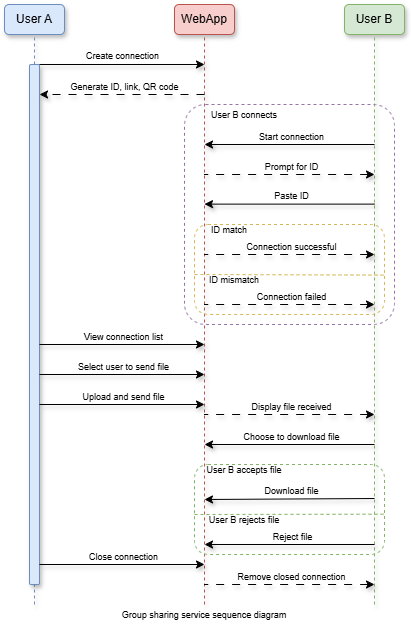

The diagram above was exported from draw.io. Its source (the exported page's mxGraphModel, read from the mxfile embedded in the PNG):
<mxGraphModel dx="576" dy="785" grid="1" gridSize="10" guides="1" tooltips="1" connect="1" arrows="1" fold="1" page="1" pageScale="1" pageWidth="850" pageHeight="1100" math="0" shadow="0">
  <root>
    <mxCell id="0" />
    <mxCell id="1" parent="0" />
    <mxCell id="KUSok9uALpGMFb_UBU0I-1" value="User A" style="rounded=1;whiteSpace=wrap;html=1;fillColor=#dae8fc;strokeColor=#6c8ebf;shadow=1;" parent="1" vertex="1">
      <mxGeometry x="1000" y="440" width="60" height="30" as="geometry" />
    </mxCell>
    <mxCell id="KUSok9uALpGMFb_UBU0I-2" value="" style="endArrow=none;html=1;rounded=0;entryX=0.5;entryY=1;entryDx=0;entryDy=0;dashed=1;shadow=1;fillColor=#dae8fc;strokeColor=#6c8ebf;" parent="1" source="KUSok9uALpGMFb_UBU0I-7" target="KUSok9uALpGMFb_UBU0I-1" edge="1">
      <mxGeometry width="50" height="50" relative="1" as="geometry">
        <mxPoint x="1030" y="1040" as="sourcePoint" />
        <mxPoint x="1030" y="790" as="targetPoint" />
      </mxGeometry>
    </mxCell>
    <mxCell id="KUSok9uALpGMFb_UBU0I-3" value="WebApp" style="rounded=1;whiteSpace=wrap;html=1;fillColor=#f8cecc;strokeColor=#b85450;shadow=1;" parent="1" vertex="1">
      <mxGeometry x="1170" y="440" width="60" height="30" as="geometry" />
    </mxCell>
    <mxCell id="KUSok9uALpGMFb_UBU0I-4" value="" style="endArrow=none;html=1;rounded=0;entryX=0.5;entryY=1;entryDx=0;entryDy=0;dashed=1;shadow=1;fillColor=#f8cecc;strokeColor=#b85450;" parent="1" target="KUSok9uALpGMFb_UBU0I-3" edge="1">
      <mxGeometry width="50" height="50" relative="1" as="geometry">
        <mxPoint x="1200" y="1040" as="sourcePoint" />
        <mxPoint x="1200" y="790" as="targetPoint" />
      </mxGeometry>
    </mxCell>
    <mxCell id="KUSok9uALpGMFb_UBU0I-5" value="User B" style="rounded=1;whiteSpace=wrap;html=1;fillColor=#d5e8d4;strokeColor=#82b366;shadow=1;" parent="1" vertex="1">
      <mxGeometry x="1340" y="440" width="60" height="30" as="geometry" />
    </mxCell>
    <mxCell id="KUSok9uALpGMFb_UBU0I-6" value="" style="endArrow=none;html=1;rounded=0;entryX=0.5;entryY=1;entryDx=0;entryDy=0;dashed=1;shadow=1;fillColor=#d5e8d4;strokeColor=#82b366;" parent="1" target="KUSok9uALpGMFb_UBU0I-5" edge="1">
      <mxGeometry width="50" height="50" relative="1" as="geometry">
        <mxPoint x="1370" y="1040" as="sourcePoint" />
        <mxPoint x="1370" y="790" as="targetPoint" />
      </mxGeometry>
    </mxCell>
    <mxCell id="KUSok9uALpGMFb_UBU0I-8" value="" style="endArrow=none;html=1;rounded=0;entryX=0.5;entryY=1;entryDx=0;entryDy=0;dashed=1;fillColor=#dae8fc;strokeColor=#6c8ebf;shadow=1;" parent="1" target="KUSok9uALpGMFb_UBU0I-7" edge="1">
      <mxGeometry width="50" height="50" relative="1" as="geometry">
        <mxPoint x="1030" y="1040" as="sourcePoint" />
        <mxPoint x="1030" y="460" as="targetPoint" />
      </mxGeometry>
    </mxCell>
    <mxCell id="KUSok9uALpGMFb_UBU0I-7" value="" style="rounded=1;whiteSpace=wrap;html=1;arcSize=15;fillColor=#dae8fc;strokeColor=#6c8ebf;shadow=1;" parent="1" vertex="1">
      <mxGeometry x="1025" y="500" width="10" height="520" as="geometry" />
    </mxCell>
    <mxCell id="KUSok9uALpGMFb_UBU0I-9" value="" style="endArrow=classic;html=1;rounded=0;fontFamily=Helvetica;fontSize=12;fontColor=default;shadow=1;" parent="1" edge="1">
      <mxGeometry width="50" height="50" relative="1" as="geometry">
        <mxPoint x="1035" y="500" as="sourcePoint" />
        <mxPoint x="1200" y="500" as="targetPoint" />
      </mxGeometry>
    </mxCell>
    <mxCell id="KUSok9uALpGMFb_UBU0I-10" value="&lt;font style=&quot;font-size: 9px;&quot;&gt;Create connection&lt;/font&gt;" style="edgeLabel;html=1;align=center;verticalAlign=middle;resizable=0;points=[];rounded=1;strokeColor=default;fontFamily=Helvetica;fontSize=12;fontColor=default;fillColor=default;" parent="KUSok9uALpGMFb_UBU0I-9" vertex="1" connectable="0">
      <mxGeometry x="-0.0009" y="-2" relative="1" as="geometry">
        <mxPoint y="-12" as="offset" />
      </mxGeometry>
    </mxCell>
    <mxCell id="KUSok9uALpGMFb_UBU0I-11" value="" style="endArrow=classic;html=1;rounded=0;fontFamily=Helvetica;fontSize=12;fontColor=default;dashed=1;dashPattern=8 8;shadow=1;" parent="1" edge="1">
      <mxGeometry width="50" height="50" relative="1" as="geometry">
        <mxPoint x="1200" y="530" as="sourcePoint" />
        <mxPoint x="1035" y="530" as="targetPoint" />
      </mxGeometry>
    </mxCell>
    <mxCell id="KUSok9uALpGMFb_UBU0I-12" value="&lt;font style=&quot;font-size: 9px;&quot;&gt;Generate ID, link, QR code&lt;/font&gt;" style="edgeLabel;html=1;align=center;verticalAlign=middle;resizable=0;points=[];rounded=1;strokeColor=default;fontFamily=Helvetica;fontSize=12;fontColor=default;fillColor=default;" parent="KUSok9uALpGMFb_UBU0I-11" vertex="1" connectable="0">
      <mxGeometry x="0.0701" relative="1" as="geometry">
        <mxPoint x="7" y="-9" as="offset" />
      </mxGeometry>
    </mxCell>
    <mxCell id="KUSok9uALpGMFb_UBU0I-13" value="" style="rounded=1;whiteSpace=wrap;html=1;strokeColor=#9673a6;align=center;verticalAlign=middle;fontFamily=Helvetica;fontSize=12;fillColor=none;dashed=1;arcSize=10;" parent="1" vertex="1">
      <mxGeometry x="1180" y="540" width="210" height="220" as="geometry" />
    </mxCell>
    <mxCell id="KUSok9uALpGMFb_UBU0I-14" value="&lt;font style=&quot;font-size: 9px;&quot;&gt;User B connects&lt;/font&gt;" style="text;html=1;align=center;verticalAlign=middle;whiteSpace=wrap;rounded=0;fontFamily=Helvetica;fontSize=12;fontColor=default;" parent="1" vertex="1">
      <mxGeometry x="1200" y="540" width="80" height="20" as="geometry" />
    </mxCell>
    <mxCell id="KUSok9uALpGMFb_UBU0I-15" value="" style="endArrow=classic;html=1;rounded=0;fontFamily=Helvetica;fontSize=12;fontColor=default;shadow=1;" parent="1" edge="1">
      <mxGeometry width="50" height="50" relative="1" as="geometry">
        <mxPoint x="1370" y="580" as="sourcePoint" />
        <mxPoint x="1200" y="580" as="targetPoint" />
      </mxGeometry>
    </mxCell>
    <mxCell id="KUSok9uALpGMFb_UBU0I-16" value="&lt;font style=&quot;font-size: 9px;&quot;&gt;Start connection&lt;/font&gt;" style="edgeLabel;html=1;align=center;verticalAlign=middle;resizable=0;points=[];rounded=1;strokeColor=default;fontFamily=Helvetica;fontSize=12;fontColor=default;fillColor=default;" parent="KUSok9uALpGMFb_UBU0I-15" vertex="1" connectable="0">
      <mxGeometry x="0.0148" y="-1" relative="1" as="geometry">
        <mxPoint x="2" y="-8" as="offset" />
      </mxGeometry>
    </mxCell>
    <mxCell id="KUSok9uALpGMFb_UBU0I-17" value="" style="endArrow=none;html=1;rounded=0;fontFamily=Helvetica;fontSize=12;fontColor=default;exitX=0.905;exitY=0.2;exitDx=0;exitDy=0;exitPerimeter=0;shadow=1;startArrow=classic;startFill=1;endFill=0;dashed=1;dashPattern=8 8;" parent="1" edge="1">
      <mxGeometry width="50" height="50" relative="1" as="geometry">
        <mxPoint x="1370" y="610" as="sourcePoint" />
        <mxPoint x="1200" y="610" as="targetPoint" />
      </mxGeometry>
    </mxCell>
    <mxCell id="KUSok9uALpGMFb_UBU0I-18" value="&lt;font style=&quot;font-size: 9px;&quot;&gt;Prompt for ID&lt;/font&gt;" style="edgeLabel;html=1;align=center;verticalAlign=middle;resizable=0;points=[];rounded=1;strokeColor=default;fontFamily=Helvetica;fontSize=12;fontColor=default;fillColor=default;" parent="KUSok9uALpGMFb_UBU0I-17" vertex="1" connectable="0">
      <mxGeometry x="0.0148" y="-1" relative="1" as="geometry">
        <mxPoint x="2" y="-8" as="offset" />
      </mxGeometry>
    </mxCell>
    <mxCell id="KUSok9uALpGMFb_UBU0I-19" value="" style="endArrow=classic;html=1;rounded=0;fontFamily=Helvetica;fontSize=12;fontColor=default;exitX=0.905;exitY=0.2;exitDx=0;exitDy=0;exitPerimeter=0;shadow=1;" parent="1" edge="1">
      <mxGeometry width="50" height="50" relative="1" as="geometry">
        <mxPoint x="1370" y="639.62" as="sourcePoint" />
        <mxPoint x="1200" y="639.62" as="targetPoint" />
      </mxGeometry>
    </mxCell>
    <mxCell id="KUSok9uALpGMFb_UBU0I-20" value="&lt;font style=&quot;font-size: 9px;&quot;&gt;Paste ID&lt;/font&gt;" style="edgeLabel;html=1;align=center;verticalAlign=middle;resizable=0;points=[];rounded=1;strokeColor=default;fontFamily=Helvetica;fontSize=12;fontColor=default;fillColor=default;" parent="KUSok9uALpGMFb_UBU0I-19" vertex="1" connectable="0">
      <mxGeometry x="0.0148" y="-1" relative="1" as="geometry">
        <mxPoint x="2" y="-8" as="offset" />
      </mxGeometry>
    </mxCell>
    <mxCell id="KUSok9uALpGMFb_UBU0I-21" value="" style="rounded=1;whiteSpace=wrap;html=1;strokeColor=#d6b656;align=center;verticalAlign=middle;fontFamily=Helvetica;fontSize=12;fillColor=none;dashed=1;" parent="1" vertex="1">
      <mxGeometry x="1190" y="660" width="190" height="90" as="geometry" />
    </mxCell>
    <mxCell id="KUSok9uALpGMFb_UBU0I-22" value="&lt;font style=&quot;font-size: 9px;&quot;&gt;ID match&lt;/font&gt;" style="text;html=1;align=center;verticalAlign=middle;whiteSpace=wrap;rounded=0;fontFamily=Helvetica;fontSize=12;fontColor=default;" parent="1" vertex="1">
      <mxGeometry x="1200" y="660" width="50" height="10" as="geometry" />
    </mxCell>
    <mxCell id="KUSok9uALpGMFb_UBU0I-23" value="" style="endArrow=none;html=1;rounded=0;fontFamily=Helvetica;fontSize=12;fontColor=default;exitX=0.905;exitY=0.2;exitDx=0;exitDy=0;exitPerimeter=0;shadow=1;startArrow=classic;startFill=1;endFill=0;dashed=1;dashPattern=8 8;" parent="1" edge="1">
      <mxGeometry width="50" height="50" relative="1" as="geometry">
        <mxPoint x="1370" y="690" as="sourcePoint" />
        <mxPoint x="1200" y="690" as="targetPoint" />
      </mxGeometry>
    </mxCell>
    <mxCell id="KUSok9uALpGMFb_UBU0I-24" value="&lt;font style=&quot;font-size: 9px;&quot;&gt;Connection successful&lt;/font&gt;" style="edgeLabel;html=1;align=center;verticalAlign=middle;resizable=0;points=[];rounded=1;strokeColor=default;fontFamily=Helvetica;fontSize=12;fontColor=default;fillColor=default;" parent="KUSok9uALpGMFb_UBU0I-23" vertex="1" connectable="0">
      <mxGeometry x="0.0148" y="-1" relative="1" as="geometry">
        <mxPoint x="2" y="-8" as="offset" />
      </mxGeometry>
    </mxCell>
    <mxCell id="KUSok9uALpGMFb_UBU0I-25" value="" style="endArrow=none;html=1;rounded=0;fontFamily=Helvetica;fontSize=12;fontColor=default;entryX=1;entryY=0.562;entryDx=0;entryDy=0;entryPerimeter=0;dashed=1;fillColor=#fff2cc;strokeColor=#d6b656;" parent="1" target="KUSok9uALpGMFb_UBU0I-21" edge="1">
      <mxGeometry width="50" height="50" relative="1" as="geometry">
        <mxPoint x="1190" y="710" as="sourcePoint" />
        <mxPoint x="1240" y="660" as="targetPoint" />
      </mxGeometry>
    </mxCell>
    <mxCell id="KUSok9uALpGMFb_UBU0I-26" value="&lt;font style=&quot;font-size: 9px;&quot;&gt;ID mismatch&lt;/font&gt;" style="text;html=1;align=center;verticalAlign=middle;whiteSpace=wrap;rounded=0;fontFamily=Helvetica;fontSize=12;fontColor=default;" parent="1" vertex="1">
      <mxGeometry x="1200" y="710" width="60" height="10" as="geometry" />
    </mxCell>
    <mxCell id="KUSok9uALpGMFb_UBU0I-27" value="" style="endArrow=none;html=1;rounded=0;fontFamily=Helvetica;fontSize=12;fontColor=default;exitX=0.905;exitY=0.2;exitDx=0;exitDy=0;exitPerimeter=0;shadow=1;startArrow=classic;startFill=1;endFill=0;dashed=1;dashPattern=8 8;" parent="1" edge="1">
      <mxGeometry width="50" height="50" relative="1" as="geometry">
        <mxPoint x="1370" y="740" as="sourcePoint" />
        <mxPoint x="1200" y="740" as="targetPoint" />
      </mxGeometry>
    </mxCell>
    <mxCell id="KUSok9uALpGMFb_UBU0I-28" value="&lt;font style=&quot;font-size: 9px;&quot;&gt;Connection failed&lt;/font&gt;" style="edgeLabel;html=1;align=center;verticalAlign=middle;resizable=0;points=[];rounded=1;strokeColor=default;fontFamily=Helvetica;fontSize=12;fontColor=default;fillColor=default;" parent="KUSok9uALpGMFb_UBU0I-27" vertex="1" connectable="0">
      <mxGeometry x="0.0148" y="-1" relative="1" as="geometry">
        <mxPoint x="2" y="-8" as="offset" />
      </mxGeometry>
    </mxCell>
    <mxCell id="KUSok9uALpGMFb_UBU0I-30" value="" style="endArrow=none;html=1;rounded=0;fontFamily=Helvetica;fontSize=12;fontColor=default;shadow=1;startArrow=classic;startFill=1;endFill=0;" parent="1" edge="1">
      <mxGeometry width="50" height="50" relative="1" as="geometry">
        <mxPoint x="1200" y="780" as="sourcePoint" />
        <mxPoint x="1035" y="780" as="targetPoint" />
      </mxGeometry>
    </mxCell>
    <mxCell id="KUSok9uALpGMFb_UBU0I-31" value="&lt;font style=&quot;font-size: 9px;&quot;&gt;View connection list&lt;/font&gt;" style="edgeLabel;html=1;align=center;verticalAlign=middle;resizable=0;points=[];rounded=1;strokeColor=default;fontFamily=Helvetica;fontSize=12;fontColor=default;fillColor=default;" parent="KUSok9uALpGMFb_UBU0I-30" vertex="1" connectable="0">
      <mxGeometry x="0.0148" y="-1" relative="1" as="geometry">
        <mxPoint x="2" y="-8" as="offset" />
      </mxGeometry>
    </mxCell>
    <mxCell id="KUSok9uALpGMFb_UBU0I-32" value="" style="endArrow=none;html=1;rounded=0;fontFamily=Helvetica;fontSize=12;fontColor=default;shadow=1;startArrow=classic;startFill=1;endFill=0;" parent="1" edge="1">
      <mxGeometry width="50" height="50" relative="1" as="geometry">
        <mxPoint x="1200" y="810" as="sourcePoint" />
        <mxPoint x="1035" y="810" as="targetPoint" />
      </mxGeometry>
    </mxCell>
    <mxCell id="KUSok9uALpGMFb_UBU0I-33" value="&lt;font style=&quot;font-size: 9px;&quot;&gt;Select user to send file&lt;/font&gt;" style="edgeLabel;html=1;align=center;verticalAlign=middle;resizable=0;points=[];rounded=1;strokeColor=default;fontFamily=Helvetica;fontSize=12;fontColor=default;fillColor=default;" parent="KUSok9uALpGMFb_UBU0I-32" vertex="1" connectable="0">
      <mxGeometry x="0.0148" y="-1" relative="1" as="geometry">
        <mxPoint x="2" y="-8" as="offset" />
      </mxGeometry>
    </mxCell>
    <mxCell id="KUSok9uALpGMFb_UBU0I-34" value="" style="endArrow=none;html=1;rounded=0;fontFamily=Helvetica;fontSize=12;fontColor=default;shadow=1;startArrow=classic;startFill=1;endFill=0;" parent="1" edge="1">
      <mxGeometry width="50" height="50" relative="1" as="geometry">
        <mxPoint x="1200" y="840" as="sourcePoint" />
        <mxPoint x="1035" y="840" as="targetPoint" />
      </mxGeometry>
    </mxCell>
    <mxCell id="KUSok9uALpGMFb_UBU0I-35" value="&lt;font style=&quot;font-size: 9px;&quot;&gt;Upload and send file&lt;/font&gt;" style="edgeLabel;html=1;align=center;verticalAlign=middle;resizable=0;points=[];rounded=1;strokeColor=default;fontFamily=Helvetica;fontSize=12;fontColor=default;fillColor=default;" parent="KUSok9uALpGMFb_UBU0I-34" vertex="1" connectable="0">
      <mxGeometry x="0.0148" y="-1" relative="1" as="geometry">
        <mxPoint x="2" y="-8" as="offset" />
      </mxGeometry>
    </mxCell>
    <mxCell id="KUSok9uALpGMFb_UBU0I-38" value="" style="endArrow=none;html=1;rounded=0;fontFamily=Helvetica;fontSize=12;fontColor=default;exitX=0.905;exitY=0.2;exitDx=0;exitDy=0;exitPerimeter=0;shadow=1;startArrow=classic;startFill=1;endFill=0;dashed=1;dashPattern=8 8;" parent="1" edge="1">
      <mxGeometry width="50" height="50" relative="1" as="geometry">
        <mxPoint x="1370" y="850" as="sourcePoint" />
        <mxPoint x="1200" y="850" as="targetPoint" />
      </mxGeometry>
    </mxCell>
    <mxCell id="KUSok9uALpGMFb_UBU0I-39" value="&lt;font style=&quot;font-size: 9px;&quot;&gt;Display file received&lt;/font&gt;" style="edgeLabel;html=1;align=center;verticalAlign=middle;resizable=0;points=[];rounded=1;strokeColor=default;fontFamily=Helvetica;fontSize=12;fontColor=default;fillColor=default;" parent="KUSok9uALpGMFb_UBU0I-38" vertex="1" connectable="0">
      <mxGeometry x="0.0148" y="-1" relative="1" as="geometry">
        <mxPoint x="2" y="-8" as="offset" />
      </mxGeometry>
    </mxCell>
    <mxCell id="KUSok9uALpGMFb_UBU0I-40" value="" style="endArrow=classic;html=1;rounded=0;fontFamily=Helvetica;fontSize=12;fontColor=default;exitX=0.905;exitY=0.2;exitDx=0;exitDy=0;exitPerimeter=0;shadow=1;" parent="1" edge="1">
      <mxGeometry width="50" height="50" relative="1" as="geometry">
        <mxPoint x="1370" y="880" as="sourcePoint" />
        <mxPoint x="1200" y="880" as="targetPoint" />
      </mxGeometry>
    </mxCell>
    <mxCell id="KUSok9uALpGMFb_UBU0I-41" value="&lt;font style=&quot;font-size: 9px;&quot;&gt;Choose to download file&lt;/font&gt;" style="edgeLabel;html=1;align=center;verticalAlign=middle;resizable=0;points=[];rounded=1;strokeColor=default;fontFamily=Helvetica;fontSize=12;fontColor=default;fillColor=default;" parent="KUSok9uALpGMFb_UBU0I-40" vertex="1" connectable="0">
      <mxGeometry x="0.0148" y="-1" relative="1" as="geometry">
        <mxPoint x="2" y="-8" as="offset" />
      </mxGeometry>
    </mxCell>
    <mxCell id="KUSok9uALpGMFb_UBU0I-42" value="" style="rounded=1;whiteSpace=wrap;html=1;strokeColor=#82b366;align=center;verticalAlign=middle;fontFamily=Helvetica;fontSize=12;fillColor=none;dashed=1;" parent="1" vertex="1">
      <mxGeometry x="1190" y="900" width="190" height="90" as="geometry" />
    </mxCell>
    <mxCell id="KUSok9uALpGMFb_UBU0I-43" value="" style="endArrow=classic;html=1;rounded=0;fontFamily=Helvetica;fontSize=12;fontColor=default;shadow=1;" parent="1" edge="1">
      <mxGeometry width="50" height="50" relative="1" as="geometry">
        <mxPoint x="1370" y="934" as="sourcePoint" />
        <mxPoint x="1200" y="935" as="targetPoint" />
      </mxGeometry>
    </mxCell>
    <mxCell id="KUSok9uALpGMFb_UBU0I-44" value="&lt;font style=&quot;font-size: 9px;&quot;&gt;Download file&lt;/font&gt;" style="edgeLabel;html=1;align=center;verticalAlign=middle;resizable=0;points=[];rounded=1;strokeColor=default;fontFamily=Helvetica;fontSize=12;fontColor=default;fillColor=default;" parent="KUSok9uALpGMFb_UBU0I-43" vertex="1" connectable="0">
      <mxGeometry x="0.005" y="-4" relative="1" as="geometry">
        <mxPoint x="2" y="-5" as="offset" />
      </mxGeometry>
    </mxCell>
    <mxCell id="KUSok9uALpGMFb_UBU0I-45" value="&lt;font style=&quot;font-size: 9px;&quot;&gt;User B accepts file&lt;/font&gt;" style="text;html=1;align=center;verticalAlign=middle;whiteSpace=wrap;rounded=0;fontFamily=Helvetica;fontSize=12;fontColor=default;" parent="1" vertex="1">
      <mxGeometry x="1200" y="900" width="80" height="10" as="geometry" />
    </mxCell>
    <mxCell id="KUSok9uALpGMFb_UBU0I-46" value="" style="endArrow=none;html=1;rounded=0;fontFamily=Helvetica;fontSize=12;fontColor=default;entryX=0.999;entryY=0.552;entryDx=0;entryDy=0;entryPerimeter=0;dashed=1;fillColor=#d5e8d4;strokeColor=#82b366;" parent="1" target="KUSok9uALpGMFb_UBU0I-42" edge="1">
      <mxGeometry width="50" height="50" relative="1" as="geometry">
        <mxPoint x="1190" y="950" as="sourcePoint" />
        <mxPoint x="1240" y="900" as="targetPoint" />
      </mxGeometry>
    </mxCell>
    <mxCell id="KUSok9uALpGMFb_UBU0I-49" value="&lt;font style=&quot;font-size: 9px;&quot;&gt;User B rejects file&lt;/font&gt;" style="text;html=1;align=center;verticalAlign=middle;whiteSpace=wrap;rounded=0;fontFamily=Helvetica;fontSize=12;fontColor=default;" parent="1" vertex="1">
      <mxGeometry x="1200" y="950" width="80" height="10" as="geometry" />
    </mxCell>
    <mxCell id="KUSok9uALpGMFb_UBU0I-50" value="" style="endArrow=classic;html=1;rounded=0;fontFamily=Helvetica;fontSize=12;fontColor=default;exitX=0.947;exitY=0.292;exitDx=0;exitDy=0;exitPerimeter=0;shadow=1;" parent="1" edge="1">
      <mxGeometry width="50" height="50" relative="1" as="geometry">
        <mxPoint x="1370" y="980" as="sourcePoint" />
        <mxPoint x="1200" y="980" as="targetPoint" />
      </mxGeometry>
    </mxCell>
    <mxCell id="KUSok9uALpGMFb_UBU0I-51" value="&lt;font style=&quot;font-size: 9px;&quot;&gt;Reject file&lt;/font&gt;" style="edgeLabel;html=1;align=center;verticalAlign=middle;resizable=0;points=[];rounded=1;strokeColor=default;fontFamily=Helvetica;fontSize=12;fontColor=default;fillColor=default;" parent="KUSok9uALpGMFb_UBU0I-50" vertex="1" connectable="0">
      <mxGeometry x="0.005" y="-4" relative="1" as="geometry">
        <mxPoint x="2" y="-5" as="offset" />
      </mxGeometry>
    </mxCell>
    <mxCell id="KUSok9uALpGMFb_UBU0I-52" value="&lt;font style=&quot;font-size: 9px;&quot;&gt;Group sharing service sequence diagram&lt;/font&gt;" style="text;html=1;align=center;verticalAlign=middle;whiteSpace=wrap;rounded=0;fontFamily=Helvetica;fontSize=12;fontColor=default;" parent="1" vertex="1">
      <mxGeometry x="1105" y="1040" width="190" height="20" as="geometry" />
    </mxCell>
    <mxCell id="BVbF2408C14BiHhSuBC7-1" value="" style="endArrow=none;html=1;rounded=0;fontFamily=Helvetica;fontSize=12;fontColor=default;shadow=1;startArrow=classic;startFill=1;endFill=0;" parent="1" edge="1">
      <mxGeometry width="50" height="50" relative="1" as="geometry">
        <mxPoint x="1200" y="1000" as="sourcePoint" />
        <mxPoint x="1035" y="1000" as="targetPoint" />
      </mxGeometry>
    </mxCell>
    <mxCell id="BVbF2408C14BiHhSuBC7-2" value="&lt;font style=&quot;font-size: 9px;&quot;&gt;Close connection&lt;/font&gt;" style="edgeLabel;html=1;align=center;verticalAlign=middle;resizable=0;points=[];rounded=1;strokeColor=default;fontFamily=Helvetica;fontSize=12;fontColor=default;fillColor=default;" parent="BVbF2408C14BiHhSuBC7-1" vertex="1" connectable="0">
      <mxGeometry x="0.0148" y="-1" relative="1" as="geometry">
        <mxPoint x="2" y="-8" as="offset" />
      </mxGeometry>
    </mxCell>
    <mxCell id="BVbF2408C14BiHhSuBC7-3" value="" style="endArrow=none;html=1;rounded=0;fontFamily=Helvetica;fontSize=12;fontColor=default;exitX=0.905;exitY=0.2;exitDx=0;exitDy=0;exitPerimeter=0;shadow=1;startArrow=classic;startFill=1;endFill=0;dashed=1;dashPattern=8 8;" parent="1" edge="1">
      <mxGeometry width="50" height="50" relative="1" as="geometry">
        <mxPoint x="1370" y="1020" as="sourcePoint" />
        <mxPoint x="1200" y="1020" as="targetPoint" />
      </mxGeometry>
    </mxCell>
    <mxCell id="BVbF2408C14BiHhSuBC7-4" value="&lt;font style=&quot;font-size: 9px;&quot;&gt;Remove closed connection&lt;/font&gt;" style="edgeLabel;html=1;align=center;verticalAlign=middle;resizable=0;points=[];rounded=1;strokeColor=default;fontFamily=Helvetica;fontSize=12;fontColor=default;fillColor=default;" parent="BVbF2408C14BiHhSuBC7-3" vertex="1" connectable="0">
      <mxGeometry x="0.0148" y="-1" relative="1" as="geometry">
        <mxPoint x="2" y="-8" as="offset" />
      </mxGeometry>
    </mxCell>
  </root>
</mxGraphModel>